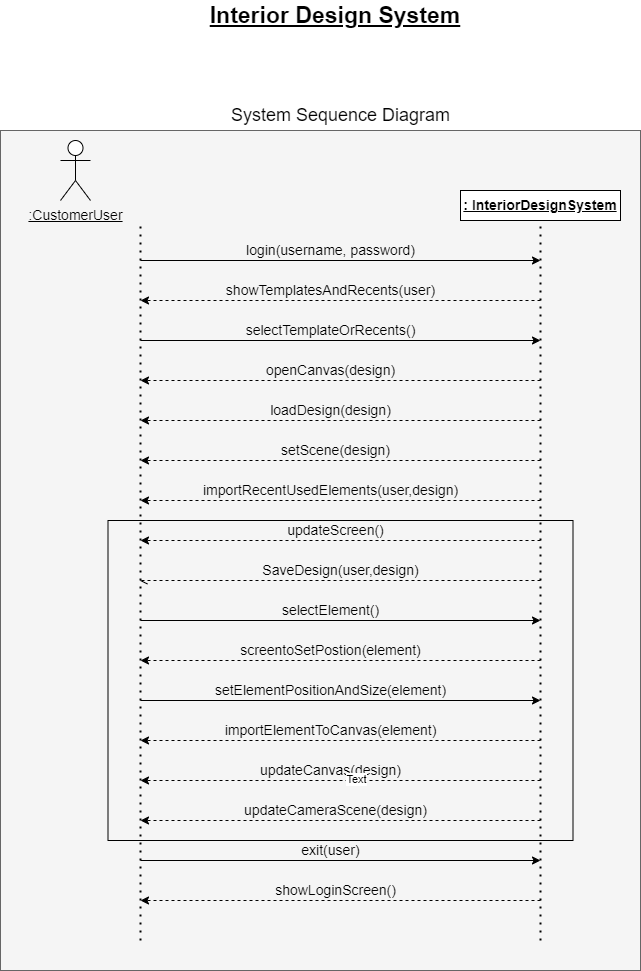

The diagram above was exported from draw.io. Its source (the exported page's mxGraphModel, read from the mxfile embedded in the PNG):
<mxGraphModel dx="1102" dy="557" grid="1" gridSize="10" guides="1" tooltips="1" connect="1" arrows="1" fold="1" page="1" pageScale="1" pageWidth="850" pageHeight="1100" math="0" shadow="0">
  <root>
    <mxCell id="0" />
    <mxCell id="1" parent="0" />
    <mxCell id="AWBccmVEQ2uwdLneo-w_-2" value="" style="rounded=0;whiteSpace=wrap;html=1;fontSize=18;fontColor=#333333;fillColor=#f5f5f5;strokeColor=#666666;" parent="1" vertex="1">
      <mxGeometry x="80" y="190" width="640" height="840" as="geometry" />
    </mxCell>
    <mxCell id="_gJqK-vWtO8KpBCCOK_O-41" value="" style="rounded=0;whiteSpace=wrap;html=1;fontSize=14;fillColor=none;" parent="1" vertex="1">
      <mxGeometry x="187.5" y="580" width="465" height="320" as="geometry" />
    </mxCell>
    <mxCell id="_gJqK-vWtO8KpBCCOK_O-1" value="" style="endArrow=none;dashed=1;html=1;dashPattern=1 3;strokeWidth=2;rounded=0;" parent="1" edge="1">
      <mxGeometry width="50" height="50" relative="1" as="geometry">
        <mxPoint x="220" y="1000" as="sourcePoint" />
        <mxPoint x="220" y="280" as="targetPoint" />
      </mxGeometry>
    </mxCell>
    <mxCell id="_gJqK-vWtO8KpBCCOK_O-2" value="" style="endArrow=none;dashed=1;html=1;dashPattern=1 3;strokeWidth=2;rounded=0;entryX=0.5;entryY=1;entryDx=0;entryDy=0;" parent="1" target="_gJqK-vWtO8KpBCCOK_O-3" edge="1">
      <mxGeometry width="50" height="50" relative="1" as="geometry">
        <mxPoint x="620" y="1000" as="sourcePoint" />
        <mxPoint x="620" y="280" as="targetPoint" />
      </mxGeometry>
    </mxCell>
    <mxCell id="_gJqK-vWtO8KpBCCOK_O-3" value="&lt;b&gt;&lt;font style=&quot;font-size: 14px&quot;&gt;&lt;u&gt;: InteriorDesignSystem&lt;/u&gt;&lt;/font&gt;&lt;/b&gt;" style="rounded=0;whiteSpace=wrap;html=1;" parent="1" vertex="1">
      <mxGeometry x="540" y="250" width="160" height="30" as="geometry" />
    </mxCell>
    <mxCell id="_gJqK-vWtO8KpBCCOK_O-4" value="&lt;u&gt;:CustomerUser&lt;/u&gt;" style="shape=umlActor;verticalLabelPosition=bottom;verticalAlign=top;html=1;outlineConnect=0;fontSize=14;" parent="1" vertex="1">
      <mxGeometry x="140" y="200" width="30" height="60" as="geometry" />
    </mxCell>
    <mxCell id="_gJqK-vWtO8KpBCCOK_O-6" value="" style="endArrow=classic;html=1;rounded=0;fontSize=14;" parent="1" edge="1">
      <mxGeometry width="50" height="50" relative="1" as="geometry">
        <mxPoint x="220" y="320" as="sourcePoint" />
        <mxPoint x="620" y="320" as="targetPoint" />
      </mxGeometry>
    </mxCell>
    <mxCell id="_gJqK-vWtO8KpBCCOK_O-7" value="login(username, password)" style="text;html=1;align=center;verticalAlign=middle;resizable=0;points=[];autosize=1;strokeColor=none;fillColor=none;fontSize=14;" parent="1" vertex="1">
      <mxGeometry x="320" y="300" width="180" height="20" as="geometry" />
    </mxCell>
    <mxCell id="_gJqK-vWtO8KpBCCOK_O-8" value="" style="endArrow=classic;html=1;rounded=0;fontSize=14;dashed=1;" parent="1" edge="1">
      <mxGeometry width="50" height="50" relative="1" as="geometry">
        <mxPoint x="620" y="360" as="sourcePoint" />
        <mxPoint x="220" y="360" as="targetPoint" />
      </mxGeometry>
    </mxCell>
    <mxCell id="_gJqK-vWtO8KpBCCOK_O-9" value="showTemplatesAndRecents(user)" style="text;html=1;align=center;verticalAlign=middle;resizable=0;points=[];autosize=1;strokeColor=none;fillColor=none;fontSize=14;" parent="1" vertex="1">
      <mxGeometry x="300" y="340" width="220" height="20" as="geometry" />
    </mxCell>
    <mxCell id="_gJqK-vWtO8KpBCCOK_O-15" value="" style="endArrow=classic;html=1;rounded=0;fontSize=14;" parent="1" edge="1">
      <mxGeometry width="50" height="50" relative="1" as="geometry">
        <mxPoint x="220" y="399.9999999999999" as="sourcePoint" />
        <mxPoint x="620" y="399.9999999999999" as="targetPoint" />
      </mxGeometry>
    </mxCell>
    <mxCell id="_gJqK-vWtO8KpBCCOK_O-19" value="selectTemplateOrRecents()" style="text;html=1;align=center;verticalAlign=middle;resizable=0;points=[];autosize=1;strokeColor=none;fillColor=none;fontSize=14;" parent="1" vertex="1">
      <mxGeometry x="315" y="380" width="190" height="20" as="geometry" />
    </mxCell>
    <mxCell id="_gJqK-vWtO8KpBCCOK_O-21" value="openCanvas(design)" style="text;html=1;align=center;verticalAlign=middle;resizable=0;points=[];autosize=1;strokeColor=none;fillColor=none;fontSize=14;" parent="1" vertex="1">
      <mxGeometry x="340" y="420" width="140" height="20" as="geometry" />
    </mxCell>
    <mxCell id="_gJqK-vWtO8KpBCCOK_O-23" value="loadDesign(design)" style="text;html=1;align=center;verticalAlign=middle;resizable=0;points=[];autosize=1;strokeColor=none;fillColor=none;fontSize=14;" parent="1" vertex="1">
      <mxGeometry x="340" y="460" width="140" height="20" as="geometry" />
    </mxCell>
    <mxCell id="_gJqK-vWtO8KpBCCOK_O-25" value="setScene(design)" style="text;html=1;align=center;verticalAlign=middle;resizable=0;points=[];autosize=1;strokeColor=none;fillColor=none;fontSize=14;" parent="1" vertex="1">
      <mxGeometry x="355" y="500" width="120" height="20" as="geometry" />
    </mxCell>
    <mxCell id="_gJqK-vWtO8KpBCCOK_O-27" value="importRecentUsedElements(user,design)" style="text;html=1;align=center;verticalAlign=middle;resizable=0;points=[];autosize=1;strokeColor=none;fillColor=none;fontSize=14;" parent="1" vertex="1">
      <mxGeometry x="275" y="540" width="270" height="20" as="geometry" />
    </mxCell>
    <mxCell id="_gJqK-vWtO8KpBCCOK_O-28" value="" style="endArrow=classic;html=1;rounded=0;fontSize=14;dashed=1;" parent="1" edge="1">
      <mxGeometry width="50" height="50" relative="1" as="geometry">
        <mxPoint x="620" y="599.9999999999999" as="sourcePoint" />
        <mxPoint x="220" y="599.9999999999999" as="targetPoint" />
      </mxGeometry>
    </mxCell>
    <mxCell id="_gJqK-vWtO8KpBCCOK_O-29" value="updateScreen()" style="text;html=1;align=center;verticalAlign=middle;resizable=0;points=[];autosize=1;strokeColor=none;fillColor=none;fontSize=14;" parent="1" vertex="1">
      <mxGeometry x="360" y="580" width="110" height="20" as="geometry" />
    </mxCell>
    <mxCell id="_gJqK-vWtO8KpBCCOK_O-30" value="" style="endArrow=classic;html=1;rounded=0;fontSize=14;" parent="1" edge="1">
      <mxGeometry width="50" height="50" relative="1" as="geometry">
        <mxPoint x="220" y="680" as="sourcePoint" />
        <mxPoint x="620" y="680" as="targetPoint" />
      </mxGeometry>
    </mxCell>
    <mxCell id="_gJqK-vWtO8KpBCCOK_O-32" value="selectElement()" style="text;html=1;align=center;verticalAlign=middle;resizable=0;points=[];autosize=1;strokeColor=none;fillColor=none;fontSize=14;" parent="1" vertex="1">
      <mxGeometry x="355" y="660" width="110" height="20" as="geometry" />
    </mxCell>
    <mxCell id="_gJqK-vWtO8KpBCCOK_O-34" value="" style="endArrow=classic;html=1;rounded=0;fontSize=14;" parent="1" edge="1">
      <mxGeometry width="50" height="50" relative="1" as="geometry">
        <mxPoint x="220" y="760" as="sourcePoint" />
        <mxPoint x="620" y="760" as="targetPoint" />
      </mxGeometry>
    </mxCell>
    <mxCell id="_gJqK-vWtO8KpBCCOK_O-36" value="" style="endArrow=classic;html=1;rounded=0;fontSize=14;dashed=1;" parent="1" edge="1">
      <mxGeometry width="50" height="50" relative="1" as="geometry">
        <mxPoint x="620" y="720" as="sourcePoint" />
        <mxPoint x="220" y="720" as="targetPoint" />
      </mxGeometry>
    </mxCell>
    <mxCell id="_gJqK-vWtO8KpBCCOK_O-37" value="screentoSetPostion(element)" style="text;html=1;align=center;verticalAlign=middle;resizable=0;points=[];autosize=1;strokeColor=none;fillColor=none;fontSize=14;" parent="1" vertex="1">
      <mxGeometry x="310" y="700" width="200" height="20" as="geometry" />
    </mxCell>
    <mxCell id="_gJqK-vWtO8KpBCCOK_O-38" value="setElementPositionAndSize(element)" style="text;html=1;align=center;verticalAlign=middle;resizable=0;points=[];autosize=1;strokeColor=none;fillColor=none;fontSize=14;" parent="1" vertex="1">
      <mxGeometry x="285" y="740" width="250" height="20" as="geometry" />
    </mxCell>
    <mxCell id="_gJqK-vWtO8KpBCCOK_O-39" value="" style="endArrow=classic;html=1;rounded=0;fontSize=14;dashed=1;" parent="1" edge="1">
      <mxGeometry width="50" height="50" relative="1" as="geometry">
        <mxPoint x="620" y="800" as="sourcePoint" />
        <mxPoint x="220" y="800" as="targetPoint" />
      </mxGeometry>
    </mxCell>
    <mxCell id="_gJqK-vWtO8KpBCCOK_O-40" value="importElementToCanvas(element)" style="text;html=1;align=center;verticalAlign=middle;resizable=0;points=[];autosize=1;strokeColor=none;fillColor=none;fontSize=14;" parent="1" vertex="1">
      <mxGeometry x="295" y="780" width="230" height="20" as="geometry" />
    </mxCell>
    <mxCell id="_gJqK-vWtO8KpBCCOK_O-43" value="updateCanvas(design)" style="text;html=1;align=center;verticalAlign=middle;resizable=0;points=[];autosize=1;strokeColor=none;fillColor=none;fontSize=14;" parent="1" vertex="1">
      <mxGeometry x="330" y="820" width="160" height="20" as="geometry" />
    </mxCell>
    <mxCell id="_gJqK-vWtO8KpBCCOK_O-45" value="updateCameraScene(design)" style="text;html=1;align=center;verticalAlign=middle;resizable=0;points=[];autosize=1;strokeColor=none;fillColor=none;fontSize=14;" parent="1" vertex="1">
      <mxGeometry x="315" y="860" width="200" height="20" as="geometry" />
    </mxCell>
    <mxCell id="_gJqK-vWtO8KpBCCOK_O-46" value="" style="endArrow=openAsync;html=1;rounded=0;fontSize=14;endFill=0;dashed=1;" parent="1" edge="1">
      <mxGeometry width="50" height="50" relative="1" as="geometry">
        <mxPoint x="620" y="640" as="sourcePoint" />
        <mxPoint x="220" y="640" as="targetPoint" />
      </mxGeometry>
    </mxCell>
    <mxCell id="_gJqK-vWtO8KpBCCOK_O-47" value="SaveDesign(user,design)" style="text;html=1;align=center;verticalAlign=middle;resizable=0;points=[];autosize=1;strokeColor=none;fillColor=none;fontSize=14;" parent="1" vertex="1">
      <mxGeometry x="335" y="620" width="170" height="20" as="geometry" />
    </mxCell>
    <mxCell id="_gJqK-vWtO8KpBCCOK_O-48" value="" style="endArrow=classic;html=1;rounded=0;fontSize=14;" parent="1" edge="1">
      <mxGeometry width="50" height="50" relative="1" as="geometry">
        <mxPoint x="220" y="920" as="sourcePoint" />
        <mxPoint x="620" y="920" as="targetPoint" />
      </mxGeometry>
    </mxCell>
    <mxCell id="_gJqK-vWtO8KpBCCOK_O-49" value="exit(user)" style="text;html=1;align=center;verticalAlign=middle;resizable=0;points=[];autosize=1;strokeColor=none;fillColor=none;fontSize=14;" parent="1" vertex="1">
      <mxGeometry x="375" y="900" width="70" height="20" as="geometry" />
    </mxCell>
    <mxCell id="_gJqK-vWtO8KpBCCOK_O-50" value="" style="endArrow=classic;html=1;rounded=0;fontSize=14;dashed=1;" parent="1" edge="1">
      <mxGeometry width="50" height="50" relative="1" as="geometry">
        <mxPoint x="620" y="960" as="sourcePoint" />
        <mxPoint x="220" y="960" as="targetPoint" />
      </mxGeometry>
    </mxCell>
    <mxCell id="_gJqK-vWtO8KpBCCOK_O-51" value="showLoginScreen()" style="text;html=1;align=center;verticalAlign=middle;resizable=0;points=[];autosize=1;strokeColor=none;fillColor=none;fontSize=14;" parent="1" vertex="1">
      <mxGeometry x="345" y="940" width="140" height="20" as="geometry" />
    </mxCell>
    <mxCell id="_gJqK-vWtO8KpBCCOK_O-52" value="" style="endArrow=classic;html=1;rounded=0;fontSize=14;dashed=1;" parent="1" edge="1">
      <mxGeometry width="50" height="50" relative="1" as="geometry">
        <mxPoint x="620" y="439.9999999999999" as="sourcePoint" />
        <mxPoint x="220" y="439.9999999999999" as="targetPoint" />
      </mxGeometry>
    </mxCell>
    <mxCell id="_gJqK-vWtO8KpBCCOK_O-53" value="" style="endArrow=classic;html=1;rounded=0;fontSize=14;dashed=1;" parent="1" edge="1">
      <mxGeometry width="50" height="50" relative="1" as="geometry">
        <mxPoint x="620" y="479.9999999999999" as="sourcePoint" />
        <mxPoint x="220" y="479.9999999999999" as="targetPoint" />
      </mxGeometry>
    </mxCell>
    <mxCell id="_gJqK-vWtO8KpBCCOK_O-54" value="" style="endArrow=classic;html=1;rounded=0;fontSize=14;dashed=1;" parent="1" edge="1">
      <mxGeometry width="50" height="50" relative="1" as="geometry">
        <mxPoint x="620" y="519.9999999999999" as="sourcePoint" />
        <mxPoint x="220" y="519.9999999999999" as="targetPoint" />
      </mxGeometry>
    </mxCell>
    <mxCell id="_gJqK-vWtO8KpBCCOK_O-55" value="" style="endArrow=classic;html=1;rounded=0;fontSize=14;dashed=1;" parent="1" edge="1">
      <mxGeometry width="50" height="50" relative="1" as="geometry">
        <mxPoint x="620" y="559.9999999999999" as="sourcePoint" />
        <mxPoint x="220" y="559.9999999999999" as="targetPoint" />
      </mxGeometry>
    </mxCell>
    <mxCell id="_gJqK-vWtO8KpBCCOK_O-56" style="edgeStyle=orthogonalEdgeStyle;rounded=0;orthogonalLoop=1;jettySize=auto;html=1;exitX=0.5;exitY=1;exitDx=0;exitDy=0;dashed=1;fontSize=14;endArrow=openAsync;endFill=0;" parent="1" source="_gJqK-vWtO8KpBCCOK_O-41" target="_gJqK-vWtO8KpBCCOK_O-41" edge="1">
      <mxGeometry relative="1" as="geometry" />
    </mxCell>
    <mxCell id="_gJqK-vWtO8KpBCCOK_O-57" value="" style="endArrow=classic;html=1;rounded=0;fontSize=14;dashed=1;" parent="1" edge="1">
      <mxGeometry width="50" height="50" relative="1" as="geometry">
        <mxPoint x="620" y="840" as="sourcePoint" />
        <mxPoint x="220" y="840" as="targetPoint" />
      </mxGeometry>
    </mxCell>
    <mxCell id="ULPCFJWLN9ouwg-FWmHA-1" value="Text" style="edgeLabel;html=1;align=center;verticalAlign=middle;resizable=0;points=[];" vertex="1" connectable="0" parent="_gJqK-vWtO8KpBCCOK_O-57">
      <mxGeometry x="-0.075" y="-2" relative="1" as="geometry">
        <mxPoint as="offset" />
      </mxGeometry>
    </mxCell>
    <mxCell id="_gJqK-vWtO8KpBCCOK_O-58" value="" style="endArrow=classic;html=1;rounded=0;fontSize=14;dashed=1;" parent="1" edge="1">
      <mxGeometry width="50" height="50" relative="1" as="geometry">
        <mxPoint x="620" y="880" as="sourcePoint" />
        <mxPoint x="220" y="880" as="targetPoint" />
      </mxGeometry>
    </mxCell>
    <mxCell id="AWBccmVEQ2uwdLneo-w_-1" value="&lt;b&gt;&lt;u&gt;&lt;font style=&quot;font-size: 23px&quot;&gt;Interior Design System&lt;/font&gt;&lt;/u&gt;&lt;/b&gt;" style="text;html=1;strokeColor=none;fillColor=none;align=center;verticalAlign=middle;whiteSpace=wrap;rounded=0;fontSize=14;" parent="1" vertex="1">
      <mxGeometry x="265" y="60" width="300" height="30" as="geometry" />
    </mxCell>
    <mxCell id="AWBccmVEQ2uwdLneo-w_-3" value="System Sequence Diagram" style="text;html=1;align=center;verticalAlign=middle;resizable=0;points=[];autosize=1;strokeColor=none;fillColor=none;fontSize=18;fontColor=#000000;" parent="1" vertex="1">
      <mxGeometry x="305" y="160" width="230" height="30" as="geometry" />
    </mxCell>
  </root>
</mxGraphModel>